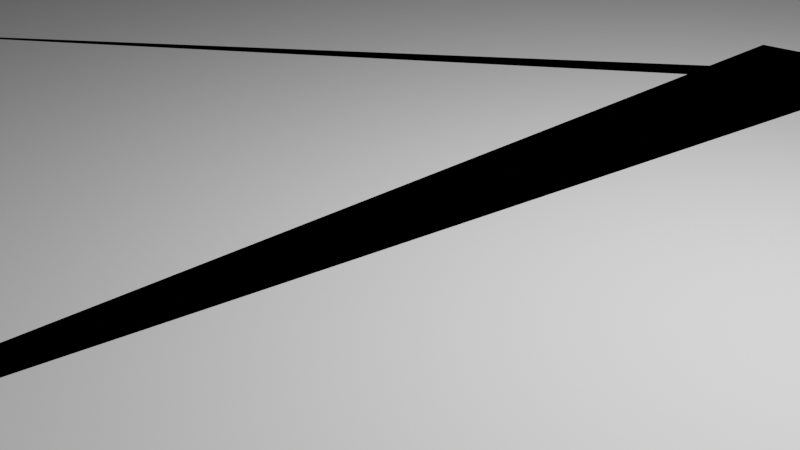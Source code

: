 # Source: new_roadblend_HM_Coastguard_Airbase2blend.blend  (saved by Blender 2.90.8; exported with 4.5.12 LTS)
import bpy
from mathutils import Matrix  # noqa: F401  (used for matrix-valued properties, if any)

bpy.ops.wm.read_factory_settings(use_empty=True)
scene = bpy.context.scene
scene.name = 'Scene'

# ---- collections
col_collection = bpy.data.collections.new('Collection'); scene.collection.children.link(col_collection)

# ---- world
world_world = bpy.data.worlds.new('World'); scene.world = world_world
world_world.use_nodes = True; world_world.node_tree.nodes.clear()
_N = world_world.node_tree.nodes; _L = world_world.node_tree.links
n0 = _N.new('ShaderNodeOutputWorld'); n0.name = 'World Output'; n0.location = (300, 300)
n1 = _N.new('ShaderNodeBackground'); n1.name = 'Background'; n1.location = (10, 300)
n1.inputs[0].default_value = (0.05088, 0.05088, 0.05088, 1.0)
_L.new(n1.outputs[0], n0.inputs[0])
n0.is_active_output = True
world_world.color = (0.05088, 0.05088, 0.05088)
world_world.use_sun_shadow = False
world_world.sun_shadow_jitter_overblur = 0.0

# ---- cameras
cam_camera = bpy.data.cameras.new('Camera')
cam_camera.clip_end = 100.0
cam_camera.ortho_scale = 7.314

# ---- lights
light_light = bpy.data.lights.new('Light', 'POINT')
light_light.transmission_factor = 0.0
light_light.energy = 1000.0
light_light.shadow_soft_size = 0.1
light_light.shadow_maximum_resolution = 0.006
light_light.use_absolute_resolution = True
light_light_001 = bpy.data.lights.new('Light.001', 'POINT')
light_light_001.transmission_factor = 0.0
light_light_001.energy = 1000.0
light_light_001.shadow_soft_size = 0.1
light_light_001.shadow_maximum_resolution = 0.006
light_light_001.use_absolute_resolution = True

# ---- meshes
me_plane_001 = bpy.data.meshes.new('Plane.001')
me_plane_001.from_pydata([(-1.0, -1.0, 0.0), (1.0, -1.0, 0.0), (-1.0, 1.0, 0.0), (1.0, 1.0, 0.0), (0.0, -1.0, 0.0), (0.0, 1.0, 0.0), (0.5, -1.0, 0.0), (0.5, 1.0, 0.0), (0.75, -1.0, 0.0), (0.75, 1.0, 0.0), (0.25, 1.0, 0.0), (0.25, -1.0, 0.0), (-0.5, 1.0, 0.0), (-0.5, -1.0, 0.0), (-0.25, -1.0, 0.0), (-0.25, 1.0, 0.0), (-0.75, 1.0, 0.0), (-0.75, -1.0, 0.0)], [], [(8, 1, 3, 9), (14, 4, 5, 15), (11, 6, 7, 10), (6, 8, 9, 7), (4, 11, 10, 5), (17, 13, 12, 16), (13, 14, 15, 12), (0, 17, 16, 2)])
_uv = me_plane_001.uv_layers.new(name='UVMap')
_uv.uv.foreach_set('vector', [0.875, 0.0, 1.0, 0.0, 1.0, 1.0, 0.875, 1.0, 0.375, 0.0, 0.5, 0.0, 0.5, 1.0, 0.375, 1.0, 0.625, 0.0, 0.75, 0.0, 0.75, 1.0, 0.625, 1.0, 0.75, 0.0, 0.875, 0.0, 0.875, 1.0, 0.75, 1.0, 0.5, 0.0, 0.625, 0.0, 0.625, 1.0, 0.5, 1.0, 0.125, 0.0, 0.25, 0.0, 0.25, 1.0, 0.125, 1.0, 0.25, 0.0, 0.375, 0.0, 0.375, 1.0, 0.25, 1.0, 0.0, 0.0, 0.125, 0.0, 0.125, 1.0, 0.0, 1.0])
me_plane_001.use_remesh_fix_poles = True
me_plane_001.use_remesh_preserve_attributes = False
me_plane_001.use_mirror_vertex_groups = False
me_plane_001.update()

# ---- curves / text
cu_nurbspath = bpy.data.curves.new('NurbsPath', 'CURVE')
cu_nurbspath.dimensions = '3D'
_sp = cu_nurbspath.splines.new('NURBS'); _sp.points.add(9)
_sp.points.foreach_set('co', [-5.603, 6.295, 0.0, 1.0, -5.627, 4.429, 0.0, 1.0, -5.357, 4.098, 0.0, 1.0, -3.796, 2.193, 0.0, 1.0, -2.0, 0.0, 0.0, 1.0, -1.0, 0.0, 0.0, 1.0, 0.0, 0.0, 0.0, 1.0, 1.0, 0.0, 0.0, 1.0, 2.0, 0.0, 0.0, 1.0, 9.934, 0.0, 0.0, 1.0])
_sp.order_u = 5
_sp.order_v = 0
_sp.use_endpoint_u = True
cu_nurbspath.use_path = True
cu_nurbspath.use_path_clamp = True
cu_nurbspath.fill_mode = 'FULL'

# ---- objects
ob_light = bpy.data.objects.new('Light', light_light)
ob_camera = bpy.data.objects.new('Camera', cam_camera)
ob_light_001 = bpy.data.objects.new('Light.001', light_light_001)
ob_new_roadblend_hm_coastguard_airbase = bpy.data.objects.new('new roadblend HM Coastguard Airbase', me_plane_001)
ob_new_roadblend_hm_coastguard_airbase2 = bpy.data.objects.new('new roadblend HM Coastguard Airbase2', cu_nurbspath)

# ---- transforms, parenting, visibility, modifiers, constraints
ob_light.location = (4.076, 1.005, 5.904)
ob_light.rotation_euler = (0.6503, 0.05522, 1.866)
ob_light.lock_rotations_4d = False
ob_light.empty_display_type = 'ARROWS'
ob_light.color = (0.0, 0.0, 0.0, 0.0)
ob_light.lineart.crease_threshold = 0.0
ob_camera.location = (7.359, -6.926, 4.958)
ob_camera.rotation_euler = (1.109, 0.0, 0.8149)
ob_camera.lock_rotations_4d = False
ob_camera.empty_display_type = 'ARROWS'
ob_camera.color = (0.0, 0.0, 0.0, 0.0)
ob_camera.display_type = 'WIRE'
ob_camera.lineart.crease_threshold = 0.0
ob_light_001.location = (4.076, 1.005, 5.904)
ob_light_001.rotation_euler = (0.6503, 0.05522, 1.866)
ob_light_001.lock_rotations_4d = False
ob_light_001.empty_display_type = 'ARROWS'
ob_light_001.color = (0.0, 0.0, 0.0, 0.0)
ob_light_001.lineart.crease_threshold = 0.0
ob_new_roadblend_hm_coastguard_airbase.location = (-2.034, 0.0, 0.0)
ob_new_roadblend_hm_coastguard_airbase.scale = (21.62, 7.96, -0.32)
ob_new_roadblend_hm_coastguard_airbase.lineart.crease_threshold = 0.0
_m = ob_new_roadblend_hm_coastguard_airbase.modifiers.new('Array', 'ARRAY')
_m.fit_type = 'FIT_CURVE'
_m.curve = ob_new_roadblend_hm_coastguard_airbase2
_m.constant_offset_displace = (0.0, 0.0, 0.0)
_m = ob_new_roadblend_hm_coastguard_airbase.modifiers.new('Curve', 'CURVE')
_m.object = ob_new_roadblend_hm_coastguard_airbase2
ob_new_roadblend_hm_coastguard_airbase2.location = (0.0, 0.0, 0.0)
ob_new_roadblend_hm_coastguard_airbase2.lineart.crease_threshold = 0.0

# ---- collection membership
col_collection.objects.link(ob_light)
col_collection.objects.link(ob_camera)
col_collection.objects.link(ob_light_001)
col_collection.objects.link(ob_new_roadblend_hm_coastguard_airbase)
col_collection.objects.link(ob_new_roadblend_hm_coastguard_airbase2)

# ---- scene / render settings (as saved in the file)
scene.camera = ob_camera
scene.frame_start = 1; scene.frame_end = 250; scene.frame_set(1)
scene.render.engine = 'BLENDER_EEVEE_NEXT'
scene.cycles.use_denoising = False
scene.cycles.samples = 128
scene.cycles.sampling_pattern = 'TABULATED_SOBOL'
scene.cycles.use_adaptive_sampling = False
scene.cycles.use_light_tree = False
scene.view_settings.view_transform = 'Filmic'
bpy.context.view_layer.update()
